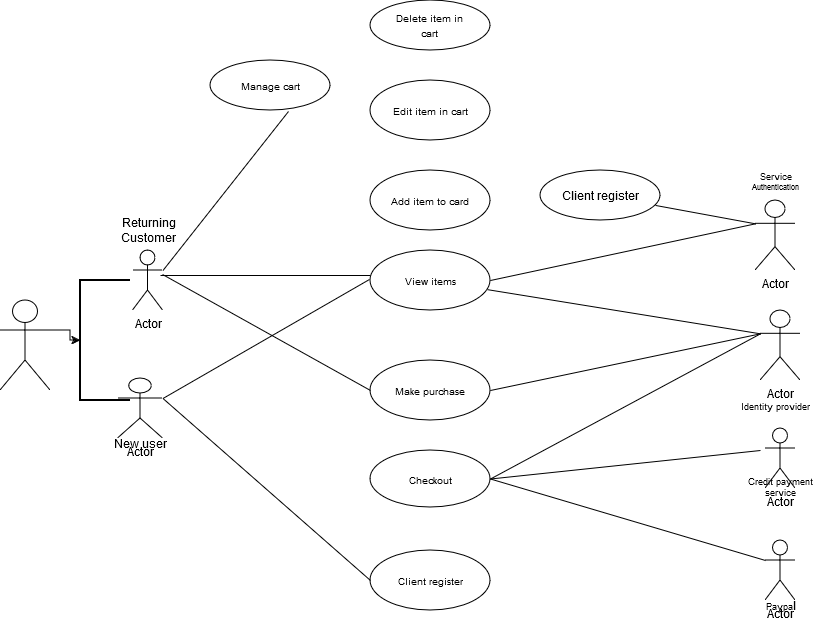

The diagram above was exported from draw.io. Its source (the exported page's mxGraphModel, read from the mxfile embedded in the PNG):
<mxGraphModel dx="780" dy="480" grid="1" gridSize="10" guides="1" tooltips="1" connect="1" arrows="1" fold="1" page="1" pageScale="1" pageWidth="850" pageHeight="1100" background="#ffffff" math="0" shadow="0">
  <root>
    <mxCell id="0" />
    <mxCell id="1" parent="0" />
    <mxCell id="cFR76HdsNFteJirVGfGA-27" style="edgeStyle=orthogonalEdgeStyle;rounded=0;orthogonalLoop=1;jettySize=auto;html=1;exitX=1;exitY=0.3333333333333333;exitDx=0;exitDy=0;exitPerimeter=0;" parent="1" source="cFR76HdsNFteJirVGfGA-4" target="cFR76HdsNFteJirVGfGA-26" edge="1">
      <mxGeometry relative="1" as="geometry" />
    </mxCell>
    <mxCell id="cFR76HdsNFteJirVGfGA-4" value="" style="shape=umlActor;verticalLabelPosition=bottom;verticalAlign=top;html=1;outlineConnect=0;" parent="1" vertex="1">
      <mxGeometry x="40" y="330" width="50" height="90" as="geometry" />
    </mxCell>
    <mxCell id="cFR76HdsNFteJirVGfGA-26" value="" style="strokeWidth=2;html=1;shape=mxgraph.flowchart.annotation_1;align=left;pointerEvents=1;" parent="1" vertex="1">
      <mxGeometry x="120" y="310" width="50" height="120" as="geometry" />
    </mxCell>
    <mxCell id="cFR76HdsNFteJirVGfGA-29" value="Actor" style="shape=umlActor;verticalLabelPosition=bottom;verticalAlign=top;html=1;outlineConnect=0;" parent="1" vertex="1">
      <mxGeometry x="157.5" y="408" width="45" height="60" as="geometry" />
    </mxCell>
    <mxCell id="cFR76HdsNFteJirVGfGA-36" value="Actor" style="shape=umlActor;verticalLabelPosition=bottom;verticalAlign=top;html=1;outlineConnect=0;" parent="1" vertex="1">
      <mxGeometry x="172.5" y="280" width="30" height="60" as="geometry" />
    </mxCell>
    <mxCell id="cFR76HdsNFteJirVGfGA-38" value="&lt;div&gt;Returning&lt;/div&gt;Customer" style="text;html=1;align=center;verticalAlign=middle;resizable=0;points=[];autosize=1;strokeColor=none;fillColor=none;" parent="1" vertex="1">
      <mxGeometry x="147.5" y="240" width="80" height="40" as="geometry" />
    </mxCell>
    <mxCell id="cFR76HdsNFteJirVGfGA-45" value="New user" style="text;html=1;align=center;verticalAlign=middle;resizable=0;points=[];autosize=1;strokeColor=none;fillColor=none;" parent="1" vertex="1">
      <mxGeometry x="145" y="458" width="70" height="30" as="geometry" />
    </mxCell>
    <mxCell id="cFR76HdsNFteJirVGfGA-46" value="&lt;div&gt;&lt;font size=&quot;1&quot;&gt;Delete item in &lt;br&gt;&lt;/font&gt;&lt;/div&gt;&lt;div&gt;&lt;font size=&quot;1&quot;&gt;cart&lt;br&gt;&lt;/font&gt;&lt;/div&gt;" style="ellipse;whiteSpace=wrap;html=1;labelBackgroundColor=default;" parent="1" vertex="1">
      <mxGeometry x="410" y="30" width="120" height="50" as="geometry" />
    </mxCell>
    <mxCell id="cFR76HdsNFteJirVGfGA-49" value="&lt;font style=&quot;font-size: 10px;&quot;&gt;Edit item in cart&lt;/font&gt;" style="ellipse;whiteSpace=wrap;html=1;" parent="1" vertex="1">
      <mxGeometry x="410" y="110" width="120" height="60" as="geometry" />
    </mxCell>
    <mxCell id="cFR76HdsNFteJirVGfGA-50" value="&lt;font style=&quot;font-size: 10px;&quot;&gt;Add item to card&lt;/font&gt;" style="ellipse;whiteSpace=wrap;html=1;" parent="1" vertex="1">
      <mxGeometry x="410" y="200" width="120" height="60" as="geometry" />
    </mxCell>
    <mxCell id="cFR76HdsNFteJirVGfGA-51" value="&lt;font size=&quot;1&quot;&gt;View items&lt;/font&gt;" style="ellipse;whiteSpace=wrap;html=1;" parent="1" vertex="1">
      <mxGeometry x="410" y="280" width="120" height="60" as="geometry" />
    </mxCell>
    <mxCell id="cFR76HdsNFteJirVGfGA-52" value="&lt;font style=&quot;font-size: 10px;&quot;&gt;Make purchase&lt;/font&gt;" style="ellipse;whiteSpace=wrap;html=1;" parent="1" vertex="1">
      <mxGeometry x="410" y="390" width="120" height="60" as="geometry" />
    </mxCell>
    <mxCell id="cFR76HdsNFteJirVGfGA-53" value="&lt;font style=&quot;font-size: 10px;&quot;&gt;Checkout&lt;/font&gt;" style="ellipse;whiteSpace=wrap;html=1;" parent="1" vertex="1">
      <mxGeometry x="410" y="480" width="120" height="57" as="geometry" />
    </mxCell>
    <mxCell id="cFR76HdsNFteJirVGfGA-54" value="&lt;font style=&quot;font-size: 10px;&quot;&gt;Client register&lt;/font&gt;" style="ellipse;whiteSpace=wrap;html=1;" parent="1" vertex="1">
      <mxGeometry x="410" y="580" width="120" height="60" as="geometry" />
    </mxCell>
    <mxCell id="cFR76HdsNFteJirVGfGA-55" value="&lt;font style=&quot;font-size: 10px;&quot;&gt;Manage cart&lt;/font&gt;" style="ellipse;whiteSpace=wrap;html=1;" parent="1" vertex="1">
      <mxGeometry x="250" y="90" width="120" height="50" as="geometry" />
    </mxCell>
    <mxCell id="cFR76HdsNFteJirVGfGA-56" value="Client register" style="ellipse;whiteSpace=wrap;html=1;" parent="1" vertex="1">
      <mxGeometry x="580" y="200" width="120" height="50" as="geometry" />
    </mxCell>
    <mxCell id="cFR76HdsNFteJirVGfGA-62" value="" style="endArrow=none;html=1;rounded=0;entryX=0.65;entryY=1.02;entryDx=0;entryDy=0;entryPerimeter=0;exitX=1;exitY=0.3333333333333333;exitDx=0;exitDy=0;exitPerimeter=0;" parent="1" source="cFR76HdsNFteJirVGfGA-36" target="cFR76HdsNFteJirVGfGA-55" edge="1">
      <mxGeometry width="50" height="50" relative="1" as="geometry">
        <mxPoint x="215" y="290" as="sourcePoint" />
        <mxPoint x="265" y="240" as="targetPoint" />
      </mxGeometry>
    </mxCell>
    <mxCell id="cFR76HdsNFteJirVGfGA-63" value="" style="line;strokeWidth=1;rotatable=0;dashed=0;labelPosition=right;align=left;verticalAlign=middle;spacingTop=0;spacingLeft=6;points=[];portConstraint=eastwest;" parent="1" vertex="1">
      <mxGeometry x="200" y="300" width="210" height="10" as="geometry" />
    </mxCell>
    <mxCell id="cFR76HdsNFteJirVGfGA-67" value="" style="endArrow=none;html=1;rounded=0;entryX=0.995;entryY=0.9;entryDx=0;entryDy=0;entryPerimeter=0;exitX=1;exitY=0.3333333333333333;exitDx=0;exitDy=0;exitPerimeter=0;" parent="1" source="cFR76HdsNFteJirVGfGA-29" target="cFR76HdsNFteJirVGfGA-63" edge="1">
      <mxGeometry width="50" height="50" relative="1" as="geometry">
        <mxPoint x="330" y="390" as="sourcePoint" />
        <mxPoint x="380" y="340" as="targetPoint" />
      </mxGeometry>
    </mxCell>
    <mxCell id="cFR76HdsNFteJirVGfGA-69" value="" style="endArrow=none;html=1;rounded=0;exitX=0.01;exitY=0.4;exitDx=0;exitDy=0;exitPerimeter=0;" parent="1" source="cFR76HdsNFteJirVGfGA-63" edge="1">
      <mxGeometry width="50" height="50" relative="1" as="geometry">
        <mxPoint x="203" y="309" as="sourcePoint" />
        <mxPoint x="410" y="420" as="targetPoint" />
      </mxGeometry>
    </mxCell>
    <mxCell id="cFR76HdsNFteJirVGfGA-70" value="" style="endArrow=none;html=1;rounded=0;entryX=0;entryY=0.5;entryDx=0;entryDy=0;exitX=1;exitY=0.3333333333333333;exitDx=0;exitDy=0;exitPerimeter=0;" parent="1" source="cFR76HdsNFteJirVGfGA-29" target="cFR76HdsNFteJirVGfGA-54" edge="1">
      <mxGeometry width="50" height="50" relative="1" as="geometry">
        <mxPoint x="300" y="580" as="sourcePoint" />
        <mxPoint x="350" y="530" as="targetPoint" />
      </mxGeometry>
    </mxCell>
    <mxCell id="cFR76HdsNFteJirVGfGA-71" value="Actor" style="shape=umlActor;verticalLabelPosition=bottom;verticalAlign=top;html=1;outlineConnect=0;" parent="1" vertex="1">
      <mxGeometry x="795" y="230" width="40" height="70" as="geometry" />
    </mxCell>
    <mxCell id="cFR76HdsNFteJirVGfGA-72" value="Actor" style="shape=umlActor;verticalLabelPosition=bottom;verticalAlign=top;html=1;outlineConnect=0;" parent="1" vertex="1">
      <mxGeometry x="800" y="340" width="40" height="70" as="geometry" />
    </mxCell>
    <mxCell id="cFR76HdsNFteJirVGfGA-75" value="&lt;div&gt;&lt;font style=&quot;font-size: 9px;&quot;&gt;Service&lt;/font&gt;&lt;/div&gt;&lt;div style=&quot;font-size: 8px;&quot;&gt;Authentication&lt;br&gt;&lt;/div&gt;" style="text;html=1;align=center;verticalAlign=middle;resizable=0;points=[];autosize=1;strokeColor=none;fillColor=none;" parent="1" vertex="1">
      <mxGeometry x="780" y="190" width="70" height="40" as="geometry" />
    </mxCell>
    <mxCell id="cFR76HdsNFteJirVGfGA-76" value="" style="endArrow=none;html=1;rounded=0;entryX=0;entryY=0.3333333333333333;entryDx=0;entryDy=0;entryPerimeter=0;" parent="1" source="cFR76HdsNFteJirVGfGA-56" target="cFR76HdsNFteJirVGfGA-71" edge="1">
      <mxGeometry width="50" height="50" relative="1" as="geometry">
        <mxPoint x="730" y="270" as="sourcePoint" />
        <mxPoint x="780" y="220" as="targetPoint" />
      </mxGeometry>
    </mxCell>
    <mxCell id="cFR76HdsNFteJirVGfGA-77" value="" style="endArrow=none;html=1;rounded=0;exitX=1;exitY=0.5;exitDx=0;exitDy=0;entryX=0;entryY=0.3333333333333333;entryDx=0;entryDy=0;entryPerimeter=0;" parent="1" source="cFR76HdsNFteJirVGfGA-51" target="cFR76HdsNFteJirVGfGA-71" edge="1">
      <mxGeometry width="50" height="50" relative="1" as="geometry">
        <mxPoint x="730" y="330" as="sourcePoint" />
        <mxPoint x="780" y="280" as="targetPoint" />
      </mxGeometry>
    </mxCell>
    <mxCell id="cFR76HdsNFteJirVGfGA-78" value="&lt;font style=&quot;font-size: 9px;&quot;&gt;Identity provider&lt;/font&gt;" style="text;html=1;align=center;verticalAlign=middle;resizable=0;points=[];autosize=1;strokeColor=none;fillColor=none;" parent="1" vertex="1">
      <mxGeometry x="770" y="420" width="90" height="30" as="geometry" />
    </mxCell>
    <mxCell id="cFR76HdsNFteJirVGfGA-79" value="" style="endArrow=none;html=1;rounded=0;entryX=0;entryY=0.3333333333333333;entryDx=0;entryDy=0;entryPerimeter=0;" parent="1" source="cFR76HdsNFteJirVGfGA-51" target="cFR76HdsNFteJirVGfGA-72" edge="1">
      <mxGeometry width="50" height="50" relative="1" as="geometry">
        <mxPoint x="730" y="470" as="sourcePoint" />
        <mxPoint x="780" y="420" as="targetPoint" />
      </mxGeometry>
    </mxCell>
    <mxCell id="cFR76HdsNFteJirVGfGA-80" value="" style="endArrow=none;html=1;rounded=0;exitX=1;exitY=0.5;exitDx=0;exitDy=0;entryX=0;entryY=0.3333333333333333;entryDx=0;entryDy=0;entryPerimeter=0;" parent="1" source="cFR76HdsNFteJirVGfGA-52" target="cFR76HdsNFteJirVGfGA-72" edge="1">
      <mxGeometry width="50" height="50" relative="1" as="geometry">
        <mxPoint x="690" y="480" as="sourcePoint" />
        <mxPoint x="810" y="440" as="targetPoint" />
      </mxGeometry>
    </mxCell>
    <mxCell id="cFR76HdsNFteJirVGfGA-81" value="" style="endArrow=none;html=1;rounded=0;exitX=1;exitY=0.5;exitDx=0;exitDy=0;entryX=0;entryY=0.3333333333333333;entryDx=0;entryDy=0;entryPerimeter=0;" parent="1" source="cFR76HdsNFteJirVGfGA-53" target="cFR76HdsNFteJirVGfGA-72" edge="1">
      <mxGeometry width="50" height="50" relative="1" as="geometry">
        <mxPoint x="690" y="510" as="sourcePoint" />
        <mxPoint x="800" y="430" as="targetPoint" />
      </mxGeometry>
    </mxCell>
    <mxCell id="cFR76HdsNFteJirVGfGA-85" value="Actor" style="shape=umlActor;verticalLabelPosition=bottom;verticalAlign=top;html=1;outlineConnect=0;" parent="1" vertex="1">
      <mxGeometry x="805" y="458" width="30" height="60" as="geometry" />
    </mxCell>
    <mxCell id="cFR76HdsNFteJirVGfGA-86" value="&lt;div style=&quot;font-size: 9px;&quot;&gt;&lt;font style=&quot;font-size: 9px;&quot;&gt;Credit payment&lt;/font&gt;&lt;/div&gt;&lt;div style=&quot;font-size: 9px;&quot;&gt;&lt;font style=&quot;font-size: 9px;&quot;&gt;service&lt;font style=&quot;font-size: 9px;&quot;&gt;&lt;br&gt;&lt;/font&gt;&lt;/font&gt;&lt;/div&gt;" style="text;html=1;align=center;verticalAlign=middle;resizable=0;points=[];autosize=1;strokeColor=none;fillColor=none;" parent="1" vertex="1">
      <mxGeometry x="775" y="497" width="90" height="40" as="geometry" />
    </mxCell>
    <mxCell id="cFR76HdsNFteJirVGfGA-87" value="Actor" style="shape=umlActor;verticalLabelPosition=bottom;verticalAlign=top;html=1;outlineConnect=0;" parent="1" vertex="1">
      <mxGeometry x="805" y="570" width="30" height="60" as="geometry" />
    </mxCell>
    <mxCell id="cFR76HdsNFteJirVGfGA-88" value="&lt;font style=&quot;font-size: 9px;&quot;&gt;Paypa&lt;/font&gt;l" style="text;html=1;align=center;verticalAlign=middle;resizable=0;points=[];autosize=1;strokeColor=none;fillColor=none;" parent="1" vertex="1">
      <mxGeometry x="795" y="620" width="50" height="30" as="geometry" />
    </mxCell>
    <mxCell id="cFR76HdsNFteJirVGfGA-89" value="" style="endArrow=none;html=1;rounded=0;exitX=1;exitY=0.5;exitDx=0;exitDy=0;" parent="1" source="cFR76HdsNFteJirVGfGA-53" edge="1">
      <mxGeometry width="50" height="50" relative="1" as="geometry">
        <mxPoint x="670" y="620" as="sourcePoint" />
        <mxPoint x="800" y="480" as="targetPoint" />
      </mxGeometry>
    </mxCell>
    <mxCell id="cFR76HdsNFteJirVGfGA-90" value="" style="endArrow=none;html=1;rounded=0;exitX=1;exitY=0.5;exitDx=0;exitDy=0;entryX=0;entryY=0.3333333333333333;entryDx=0;entryDy=0;entryPerimeter=0;" parent="1" source="cFR76HdsNFteJirVGfGA-53" target="cFR76HdsNFteJirVGfGA-87" edge="1">
      <mxGeometry width="50" height="50" relative="1" as="geometry">
        <mxPoint x="690" y="640" as="sourcePoint" />
        <mxPoint x="750" y="590" as="targetPoint" />
      </mxGeometry>
    </mxCell>
  </root>
</mxGraphModel>